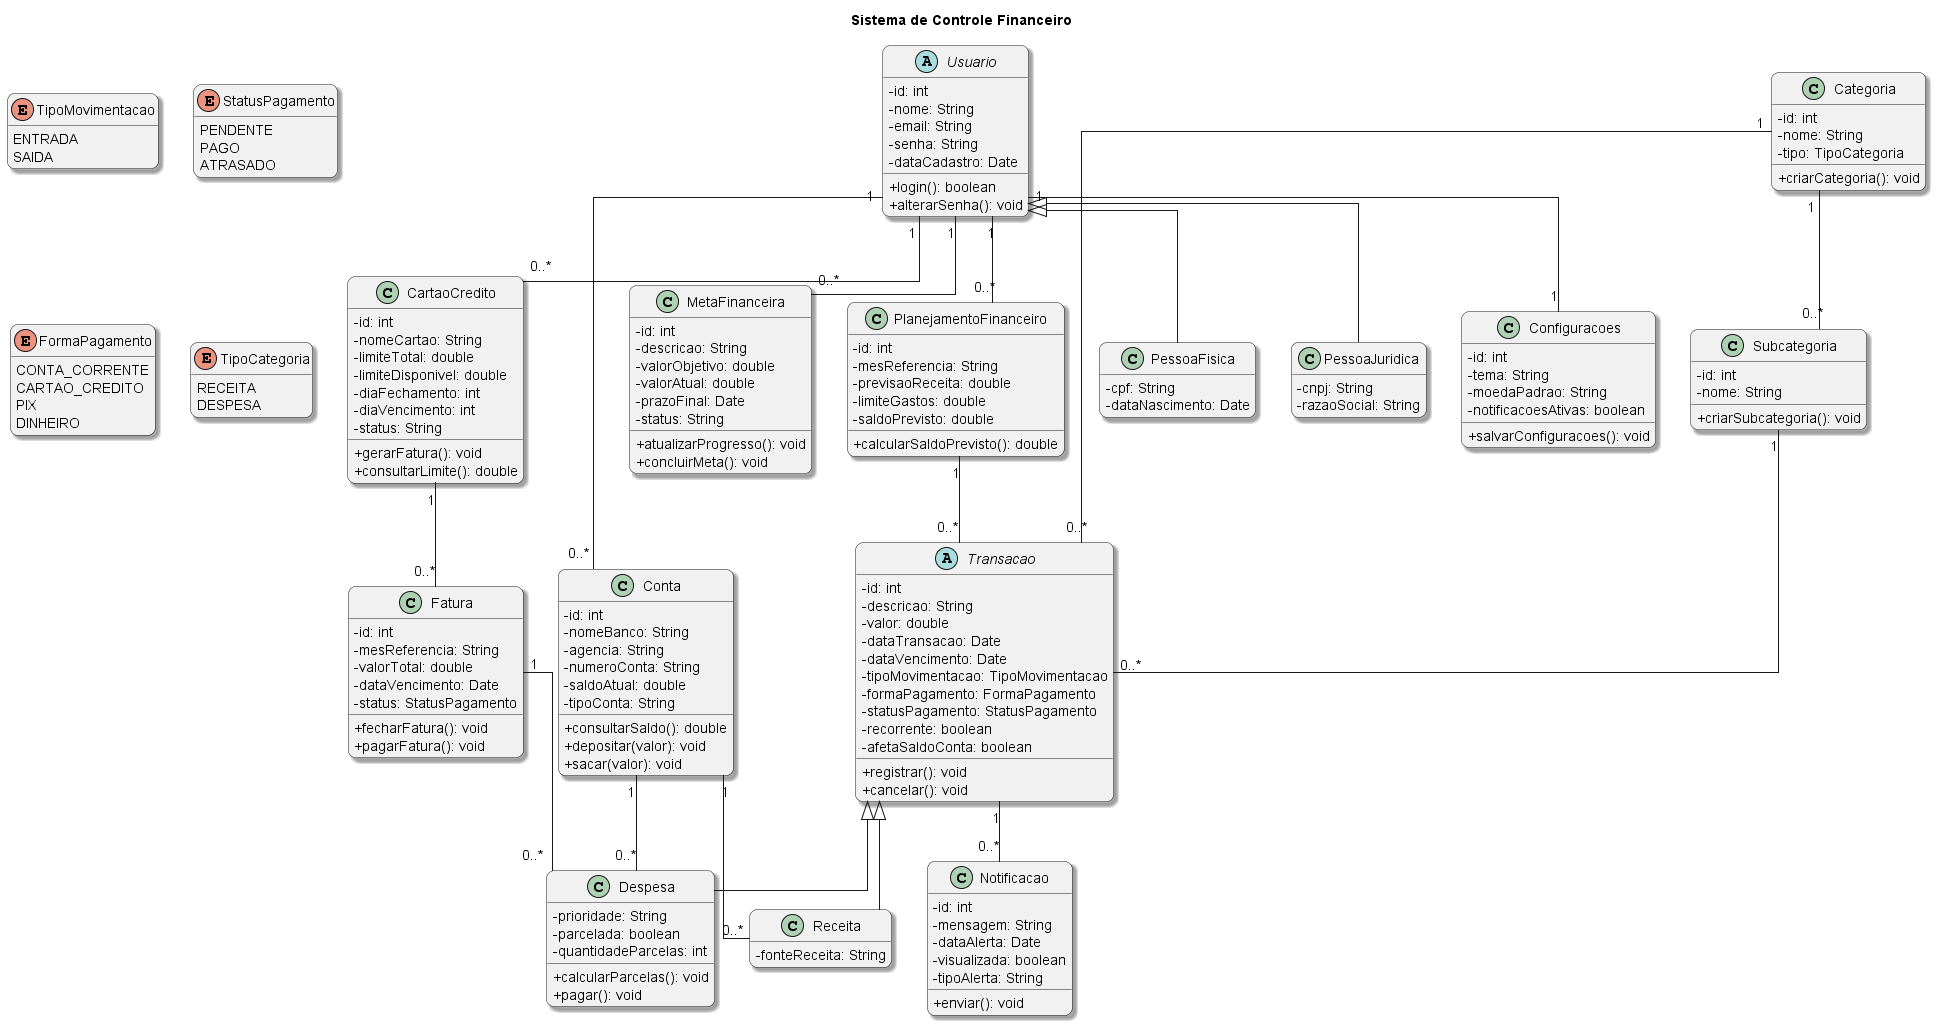

The diagram above was rendered by PlantUML. Its source (embedded in the PNG):
@startuml "FechaConta"
skinparam backgroundColor white
skinparam classAttributeIconSize 0
skinparam shadowing true
skinparam roundcorner 15
skinparam linetype ortho
skinparam packageStyle rectangle

hide empty members

title Sistema de Controle Financeiro

' ==================================================
' ENUMS
' ==================================================

enum TipoMovimentacao {
  ENTRADA
  SAIDA
}

enum StatusPagamento {
  PENDENTE
  PAGO
  ATRASADO
}

enum FormaPagamento {
  CONTA_CORRENTE
  CARTAO_CREDITO
  PIX
  DINHEIRO
}

enum TipoCategoria {
  RECEITA
  DESPESA
}

' ==================================================
' USUÁRIOS
' ==================================================

abstract class Usuario {
  -id: int
  -nome: String
  -email: String
  -senha: String
  -dataCadastro: Date

  +login(): boolean
  +alterarSenha(): void
}

class PessoaFisica {
  -cpf: String
  -dataNascimento: Date
}

class PessoaJuridica {
  -cnpj: String
  -razaoSocial: String
}

Usuario <|-- PessoaFisica
Usuario <|-- PessoaJuridica

' ==================================================
' CONTA
' ==================================================

class Conta {
  -id: int
  -nomeBanco: String
  -agencia: String
  -numeroConta: String
  -saldoAtual: double
  -tipoConta: String

  +consultarSaldo(): double
  +depositar(valor): void
  +sacar(valor): void
}

Usuario "1" -- "0..*" Conta

' ==================================================
' CARTÃO
' ==================================================

class CartaoCredito {
  -id: int
  -nomeCartao: String
  -limiteTotal: double
  -limiteDisponivel: double
  -diaFechamento: int
  -diaVencimento: int
  -status: String

  +gerarFatura(): void
  +consultarLimite(): double
}

class Fatura {
  -id: int
  -mesReferencia: String
  -valorTotal: double
  -dataVencimento: Date
  -status: StatusPagamento

  +fecharFatura(): void
  +pagarFatura(): void
}

Usuario "1" -- "0..*" CartaoCredito
CartaoCredito "1" -- "0..*" Fatura

' ==================================================
' CATEGORIA
' ==================================================

class Categoria {
  -id: int
  -nome: String
  -tipo: TipoCategoria

  +criarCategoria(): void
}

class Subcategoria {
  -id: int
  -nome: String

  +criarSubcategoria(): void
}

Categoria "1" -- "0..*" Subcategoria

' ==================================================
' TRANSAÇÕES
' ==================================================

abstract class Transacao {
  -id: int
  -descricao: String
  -valor: double
  -dataTransacao: Date
  -dataVencimento: Date
  -tipoMovimentacao: TipoMovimentacao
  -formaPagamento: FormaPagamento
  -statusPagamento: StatusPagamento
  -recorrente: boolean
  -afetaSaldoConta: boolean

  +registrar(): void
  +cancelar(): void
}

class Receita {
  -fonteReceita: String
}

class Despesa {
  -prioridade: String
  -parcelada: boolean
  -quantidadeParcelas: int

  +calcularParcelas(): void
  +pagar(): void
}

Transacao <|-- Receita
Transacao <|-- Despesa

Conta "1" -- "0..*" Receita
Conta "1" -- "0..*" Despesa

Fatura "1" -- "0..*" Despesa

Categoria "1" -- "0..*" Transacao
Subcategoria "1" -- "0..*" Transacao

' ==================================================
' NOTIFICAÇÕES
' ==================================================

class Notificacao {
  -id: int
  -mensagem: String
  -dataAlerta: Date
  -visualizada: boolean
  -tipoAlerta: String

  +enviar(): void
}

Transacao "1" -- "0..*" Notificacao

' ==================================================
' METAS
' ==================================================

class MetaFinanceira {
  -id: int
  -descricao: String
  -valorObjetivo: double
  -valorAtual: double
  -prazoFinal: Date
  -status: String

  +atualizarProgresso(): void
  +concluirMeta(): void
}

Usuario "1" -- "0..*" MetaFinanceira

' ==================================================
' PLANEJAMENTO
' ==================================================

class PlanejamentoFinanceiro {
  -id: int
  -mesReferencia: String
  -previsaoReceita: double
  -limiteGastos: double
  -saldoPrevisto: double

  +calcularSaldoPrevisto(): double
}

Usuario "1" -- "0..*" PlanejamentoFinanceiro
PlanejamentoFinanceiro "1" -- "0..*" Transacao

' ==================================================
' CONFIGURAÇÕES
' ==================================================

class Configuracoes {
  -id: int
  -tema: String
  -moedaPadrao: String
  -notificacoesAtivas: boolean

  +salvarConfiguracoes(): void
}

Usuario "1" -- "1" Configuracoes

@enduml